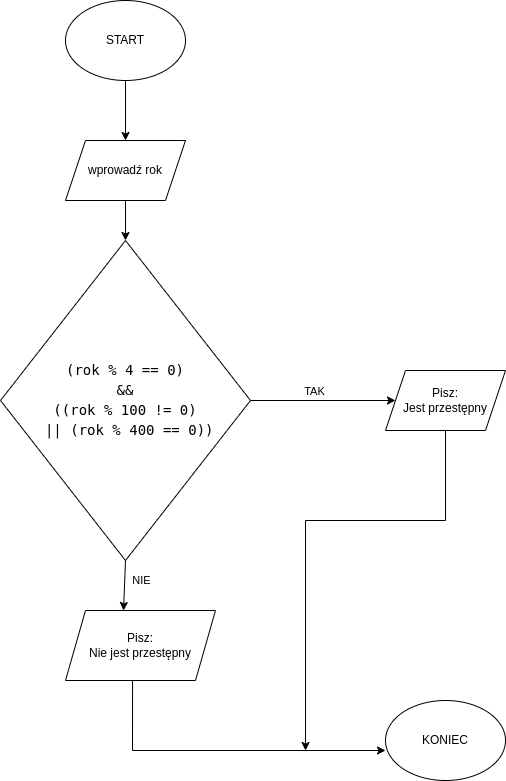

The diagram above was exported from draw.io. Its source (the exported page's mxGraphModel, read from the mxfile embedded in the PNG):
<mxGraphModel dx="860" dy="459" grid="1" gridSize="10" guides="1" tooltips="1" connect="1" arrows="1" fold="1" page="1" pageScale="1" pageWidth="827" pageHeight="1169" math="0" shadow="0">
  <root>
    <mxCell id="WIyWlLk6GJQsqaUBKTNV-0" />
    <mxCell id="WIyWlLk6GJQsqaUBKTNV-1" parent="WIyWlLk6GJQsqaUBKTNV-0" />
    <mxCell id="94jcfryz-eVskuaT3VN9-0" value="wprowadź rok" style="shape=parallelogram;perimeter=parallelogramPerimeter;whiteSpace=wrap;html=1;fixedSize=1;" vertex="1" parent="WIyWlLk6GJQsqaUBKTNV-1">
      <mxGeometry x="80" y="180" width="120" height="60" as="geometry" />
    </mxCell>
    <mxCell id="94jcfryz-eVskuaT3VN9-1" value="START" style="ellipse;whiteSpace=wrap;html=1;" vertex="1" parent="WIyWlLk6GJQsqaUBKTNV-1">
      <mxGeometry x="80" y="40" width="120" height="80" as="geometry" />
    </mxCell>
    <mxCell id="94jcfryz-eVskuaT3VN9-5" value="&lt;div style=&quot;line-height: 19px;&quot;&gt;&lt;font style=&quot;&quot; face=&quot;Droid Sans Mono, monospace, monospace&quot;&gt;&lt;span style=&quot;font-size: 14px; white-space: pre;&quot;&gt;(rok % 4 == 0)&lt;/span&gt;&lt;/font&gt;&lt;/div&gt;&lt;div style=&quot;line-height: 19px;&quot;&gt;&lt;font face=&quot;Droid Sans Mono, monospace, monospace&quot;&gt;&lt;span style=&quot;font-size: 14px; white-space: pre;&quot;&gt; &amp;amp;&amp;amp; &lt;/span&gt;&lt;/font&gt;&lt;/div&gt;&lt;div style=&quot;line-height: 19px;&quot;&gt;&lt;font face=&quot;Droid Sans Mono, monospace, monospace&quot;&gt;&lt;span style=&quot;font-size: 14px; white-space: pre;&quot;&gt;((rok % 100 != 0)&lt;/span&gt;&lt;/font&gt;&lt;/div&gt;&lt;div style=&quot;line-height: 19px;&quot;&gt;&lt;font style=&quot;&quot; face=&quot;Droid Sans Mono, monospace, monospace&quot;&gt;&lt;span style=&quot;font-size: 14px; white-space: pre;&quot;&gt; || (rok % 400 == 0))&lt;/span&gt;&lt;/font&gt;&lt;br&gt;&lt;/div&gt;" style="rhombus;whiteSpace=wrap;html=1;" vertex="1" parent="WIyWlLk6GJQsqaUBKTNV-1">
      <mxGeometry x="15" y="280" width="250" height="320" as="geometry" />
    </mxCell>
    <mxCell id="94jcfryz-eVskuaT3VN9-6" value="" style="endArrow=classic;html=1;rounded=0;exitX=1;exitY=0.5;exitDx=0;exitDy=0;entryX=0;entryY=0.5;entryDx=0;entryDy=0;" edge="1" parent="WIyWlLk6GJQsqaUBKTNV-1" source="94jcfryz-eVskuaT3VN9-5" target="94jcfryz-eVskuaT3VN9-7">
      <mxGeometry width="50" height="50" relative="1" as="geometry">
        <mxPoint x="160" y="360" as="sourcePoint" />
        <mxPoint x="400" y="440" as="targetPoint" />
      </mxGeometry>
    </mxCell>
    <mxCell id="94jcfryz-eVskuaT3VN9-10" value="TAK" style="edgeLabel;html=1;align=center;verticalAlign=middle;resizable=0;points=[];" vertex="1" connectable="0" parent="94jcfryz-eVskuaT3VN9-6">
      <mxGeometry x="-0.131" relative="1" as="geometry">
        <mxPoint y="-10" as="offset" />
      </mxGeometry>
    </mxCell>
    <mxCell id="94jcfryz-eVskuaT3VN9-7" value="Pisz:&lt;div&gt;Jest przestępny&lt;/div&gt;" style="shape=parallelogram;perimeter=parallelogramPerimeter;whiteSpace=wrap;html=1;fixedSize=1;" vertex="1" parent="WIyWlLk6GJQsqaUBKTNV-1">
      <mxGeometry x="400" y="410" width="120" height="60" as="geometry" />
    </mxCell>
    <mxCell id="94jcfryz-eVskuaT3VN9-8" value="" style="endArrow=classic;html=1;rounded=0;entryX=0.5;entryY=0;entryDx=0;entryDy=0;exitX=0.5;exitY=1;exitDx=0;exitDy=0;" edge="1" parent="WIyWlLk6GJQsqaUBKTNV-1" source="94jcfryz-eVskuaT3VN9-1" target="94jcfryz-eVskuaT3VN9-0">
      <mxGeometry width="50" height="50" relative="1" as="geometry">
        <mxPoint x="80" y="160" as="sourcePoint" />
        <mxPoint x="130" y="110" as="targetPoint" />
      </mxGeometry>
    </mxCell>
    <mxCell id="94jcfryz-eVskuaT3VN9-9" value="" style="endArrow=classic;html=1;rounded=0;entryX=0.5;entryY=0;entryDx=0;entryDy=0;exitX=0.5;exitY=1;exitDx=0;exitDy=0;" edge="1" parent="WIyWlLk6GJQsqaUBKTNV-1" source="94jcfryz-eVskuaT3VN9-0" target="94jcfryz-eVskuaT3VN9-5">
      <mxGeometry width="50" height="50" relative="1" as="geometry">
        <mxPoint x="133" y="240" as="sourcePoint" />
        <mxPoint x="230" y="220" as="targetPoint" />
      </mxGeometry>
    </mxCell>
    <mxCell id="94jcfryz-eVskuaT3VN9-11" value="Pisz:&lt;div&gt;Nie jest przestępny&lt;/div&gt;" style="shape=parallelogram;perimeter=parallelogramPerimeter;whiteSpace=wrap;html=1;fixedSize=1;" vertex="1" parent="WIyWlLk6GJQsqaUBKTNV-1">
      <mxGeometry x="80" y="650" width="150" height="70" as="geometry" />
    </mxCell>
    <mxCell id="94jcfryz-eVskuaT3VN9-12" value="" style="endArrow=classic;html=1;rounded=0;exitX=0.5;exitY=1;exitDx=0;exitDy=0;entryX=0.387;entryY=0;entryDx=0;entryDy=0;entryPerimeter=0;" edge="1" parent="WIyWlLk6GJQsqaUBKTNV-1" source="94jcfryz-eVskuaT3VN9-5" target="94jcfryz-eVskuaT3VN9-11">
      <mxGeometry width="50" height="50" relative="1" as="geometry">
        <mxPoint x="190" y="530" as="sourcePoint" />
        <mxPoint x="240" y="480" as="targetPoint" />
        <Array as="points" />
      </mxGeometry>
    </mxCell>
    <mxCell id="94jcfryz-eVskuaT3VN9-14" value="NIE" style="edgeLabel;html=1;align=center;verticalAlign=middle;resizable=0;points=[];" vertex="1" connectable="0" parent="94jcfryz-eVskuaT3VN9-12">
      <mxGeometry x="-0.1965" y="-2" relative="1" as="geometry">
        <mxPoint x="18" as="offset" />
      </mxGeometry>
    </mxCell>
    <mxCell id="94jcfryz-eVskuaT3VN9-15" value="KONIEC" style="ellipse;whiteSpace=wrap;html=1;" vertex="1" parent="WIyWlLk6GJQsqaUBKTNV-1">
      <mxGeometry x="400" y="740" width="120" height="80" as="geometry" />
    </mxCell>
    <mxCell id="94jcfryz-eVskuaT3VN9-16" value="" style="endArrow=classic;html=1;rounded=0;exitX=0.447;exitY=1;exitDx=0;exitDy=0;exitPerimeter=0;entryX=0;entryY=0.625;entryDx=0;entryDy=0;entryPerimeter=0;" edge="1" parent="WIyWlLk6GJQsqaUBKTNV-1" source="94jcfryz-eVskuaT3VN9-11" target="94jcfryz-eVskuaT3VN9-15">
      <mxGeometry width="50" height="50" relative="1" as="geometry">
        <mxPoint x="220" y="630" as="sourcePoint" />
        <mxPoint x="270" y="580" as="targetPoint" />
        <Array as="points">
          <mxPoint x="147" y="790" />
        </Array>
      </mxGeometry>
    </mxCell>
    <mxCell id="94jcfryz-eVskuaT3VN9-19" value="" style="endArrow=none;html=1;rounded=0;entryX=0.5;entryY=1;entryDx=0;entryDy=0;" edge="1" parent="WIyWlLk6GJQsqaUBKTNV-1" target="94jcfryz-eVskuaT3VN9-7">
      <mxGeometry width="50" height="50" relative="1" as="geometry">
        <mxPoint x="320" y="560" as="sourcePoint" />
        <mxPoint x="270" y="580" as="targetPoint" />
        <Array as="points">
          <mxPoint x="460" y="560" />
        </Array>
      </mxGeometry>
    </mxCell>
    <mxCell id="94jcfryz-eVskuaT3VN9-20" value="" style="endArrow=classic;html=1;rounded=0;" edge="1" parent="WIyWlLk6GJQsqaUBKTNV-1">
      <mxGeometry width="50" height="50" relative="1" as="geometry">
        <mxPoint x="320" y="560" as="sourcePoint" />
        <mxPoint x="320" y="790" as="targetPoint" />
      </mxGeometry>
    </mxCell>
  </root>
</mxGraphModel>